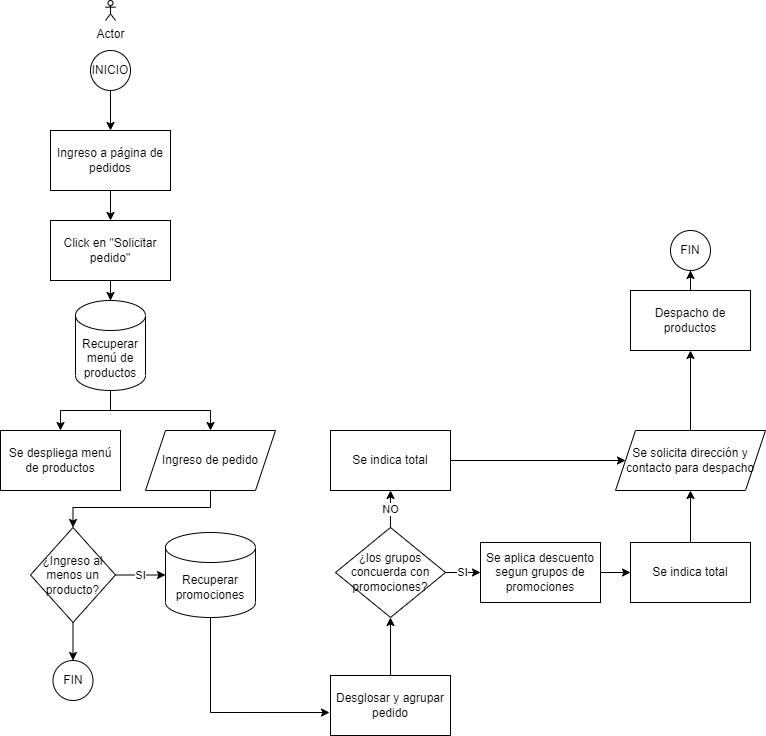

The diagram above was exported from draw.io. Its source (the exported page's mxGraphModel, read from the mxfile embedded in the PNG):
<mxGraphModel dx="1422" dy="786" grid="1" gridSize="10" guides="1" tooltips="1" connect="1" arrows="1" fold="1" page="1" pageScale="1" pageWidth="827" pageHeight="1169" math="0" shadow="0">
  <root>
    <mxCell id="0" />
    <mxCell id="1" parent="0" />
    <mxCell id="vc6HvPlSP00banIxLYMN-5" style="edgeStyle=orthogonalEdgeStyle;rounded=0;orthogonalLoop=1;jettySize=auto;html=1;exitX=0.5;exitY=1;exitDx=0;exitDy=0;" parent="1" source="vc6HvPlSP00banIxLYMN-2" target="vc6HvPlSP00banIxLYMN-3" edge="1">
      <mxGeometry relative="1" as="geometry" />
    </mxCell>
    <mxCell id="vc6HvPlSP00banIxLYMN-2" value="INICIO" style="ellipse;whiteSpace=wrap;html=1;aspect=fixed;" parent="1" vertex="1">
      <mxGeometry x="100" y="60" width="40" height="40" as="geometry" />
    </mxCell>
    <mxCell id="vc6HvPlSP00banIxLYMN-11" value="" style="edgeStyle=orthogonalEdgeStyle;rounded=0;orthogonalLoop=1;jettySize=auto;html=1;" parent="1" source="vc6HvPlSP00banIxLYMN-3" target="vc6HvPlSP00banIxLYMN-10" edge="1">
      <mxGeometry relative="1" as="geometry" />
    </mxCell>
    <mxCell id="vc6HvPlSP00banIxLYMN-3" value="Ingreso a página de pedidos" style="rounded=0;whiteSpace=wrap;html=1;" parent="1" vertex="1">
      <mxGeometry x="60" y="140" width="120" height="60" as="geometry" />
    </mxCell>
    <mxCell id="vc6HvPlSP00banIxLYMN-4" value="Actor" style="shape=umlActor;verticalLabelPosition=bottom;verticalAlign=top;html=1;outlineConnect=0;" parent="1" vertex="1">
      <mxGeometry x="115" y="10" width="10" height="20" as="geometry" />
    </mxCell>
    <mxCell id="vc6HvPlSP00banIxLYMN-16" style="edgeStyle=orthogonalEdgeStyle;rounded=0;orthogonalLoop=1;jettySize=auto;html=1;exitX=0.5;exitY=1;exitDx=0;exitDy=0;" parent="1" source="vc6HvPlSP00banIxLYMN-10" target="vc6HvPlSP00banIxLYMN-15" edge="1">
      <mxGeometry relative="1" as="geometry" />
    </mxCell>
    <mxCell id="vc6HvPlSP00banIxLYMN-10" value="Click en &quot;Solicitar pedido&quot;" style="rounded=0;whiteSpace=wrap;html=1;" parent="1" vertex="1">
      <mxGeometry x="60" y="230" width="120" height="60" as="geometry" />
    </mxCell>
    <mxCell id="vc6HvPlSP00banIxLYMN-18" value="" style="edgeStyle=orthogonalEdgeStyle;rounded=0;orthogonalLoop=1;jettySize=auto;html=1;" parent="1" source="vc6HvPlSP00banIxLYMN-15" target="vc6HvPlSP00banIxLYMN-17" edge="1">
      <mxGeometry relative="1" as="geometry" />
    </mxCell>
    <mxCell id="vc6HvPlSP00banIxLYMN-19" style="edgeStyle=orthogonalEdgeStyle;rounded=0;orthogonalLoop=1;jettySize=auto;html=1;exitX=0.5;exitY=1;exitDx=0;exitDy=0;exitPerimeter=0;" parent="1" source="vc6HvPlSP00banIxLYMN-15" target="vc6HvPlSP00banIxLYMN-20" edge="1">
      <mxGeometry relative="1" as="geometry">
        <mxPoint x="200" y="430" as="targetPoint" />
      </mxGeometry>
    </mxCell>
    <mxCell id="vc6HvPlSP00banIxLYMN-15" value="Recuperar menú de productos" style="shape=cylinder3;whiteSpace=wrap;html=1;boundedLbl=1;backgroundOutline=1;size=15;" parent="1" vertex="1">
      <mxGeometry x="85" y="310" width="70" height="90" as="geometry" />
    </mxCell>
    <mxCell id="vc6HvPlSP00banIxLYMN-17" value="Se despliega menú de productos" style="whiteSpace=wrap;html=1;" parent="1" vertex="1">
      <mxGeometry x="10" y="440" width="120" height="60" as="geometry" />
    </mxCell>
    <mxCell id="c95wkyRiYWjvhLLBrjW1-2" style="edgeStyle=orthogonalEdgeStyle;rounded=0;orthogonalLoop=1;jettySize=auto;html=1;exitX=0.5;exitY=1;exitDx=0;exitDy=0;entryX=0.5;entryY=0;entryDx=0;entryDy=0;" edge="1" parent="1" source="vc6HvPlSP00banIxLYMN-20" target="c95wkyRiYWjvhLLBrjW1-1">
      <mxGeometry relative="1" as="geometry">
        <mxPoint x="110" y="540" as="targetPoint" />
        <Array as="points">
          <mxPoint x="220" y="517" />
          <mxPoint x="83" y="517" />
        </Array>
      </mxGeometry>
    </mxCell>
    <mxCell id="vc6HvPlSP00banIxLYMN-20" value="Ingreso de pedido" style="shape=parallelogram;perimeter=parallelogramPerimeter;whiteSpace=wrap;html=1;fixedSize=1;" parent="1" vertex="1">
      <mxGeometry x="155" y="440" width="130" height="60" as="geometry" />
    </mxCell>
    <mxCell id="vc6HvPlSP00banIxLYMN-43" style="edgeStyle=orthogonalEdgeStyle;rounded=0;orthogonalLoop=1;jettySize=auto;html=1;exitX=0.5;exitY=1;exitDx=0;exitDy=0;exitPerimeter=0;entryX=-0.008;entryY=0.617;entryDx=0;entryDy=0;entryPerimeter=0;" parent="1" source="vc6HvPlSP00banIxLYMN-24" target="vc6HvPlSP00banIxLYMN-28" edge="1">
      <mxGeometry relative="1" as="geometry">
        <mxPoint x="220" y="660" as="targetPoint" />
      </mxGeometry>
    </mxCell>
    <mxCell id="vc6HvPlSP00banIxLYMN-24" value="Recuperar promociones" style="shape=cylinder3;whiteSpace=wrap;html=1;boundedLbl=1;backgroundOutline=1;size=15;" parent="1" vertex="1">
      <mxGeometry x="175" y="542" width="90" height="85" as="geometry" />
    </mxCell>
    <mxCell id="vc6HvPlSP00banIxLYMN-33" value="" style="edgeStyle=orthogonalEdgeStyle;rounded=0;orthogonalLoop=1;jettySize=auto;html=1;" parent="1" source="vc6HvPlSP00banIxLYMN-28" target="vc6HvPlSP00banIxLYMN-32" edge="1">
      <mxGeometry relative="1" as="geometry" />
    </mxCell>
    <mxCell id="vc6HvPlSP00banIxLYMN-28" value="Desglosar y agrupar pedido" style="whiteSpace=wrap;html=1;" parent="1" vertex="1">
      <mxGeometry x="340" y="685" width="120" height="60" as="geometry" />
    </mxCell>
    <mxCell id="vc6HvPlSP00banIxLYMN-35" value="NO" style="edgeStyle=orthogonalEdgeStyle;rounded=0;orthogonalLoop=1;jettySize=auto;html=1;" parent="1" target="vc6HvPlSP00banIxLYMN-34" edge="1">
      <mxGeometry relative="1" as="geometry">
        <mxPoint x="400" y="537" as="sourcePoint" />
      </mxGeometry>
    </mxCell>
    <mxCell id="vc6HvPlSP00banIxLYMN-37" value="SI" style="edgeStyle=orthogonalEdgeStyle;rounded=0;orthogonalLoop=1;jettySize=auto;html=1;" parent="1" source="vc6HvPlSP00banIxLYMN-32" target="vc6HvPlSP00banIxLYMN-36" edge="1">
      <mxGeometry relative="1" as="geometry" />
    </mxCell>
    <mxCell id="vc6HvPlSP00banIxLYMN-32" value="¿los grupos concuerda con promociones?" style="rhombus;whiteSpace=wrap;html=1;" parent="1" vertex="1">
      <mxGeometry x="345" y="537" width="110" height="90" as="geometry" />
    </mxCell>
    <mxCell id="vc6HvPlSP00banIxLYMN-41" value="" style="edgeStyle=orthogonalEdgeStyle;rounded=0;orthogonalLoop=1;jettySize=auto;html=1;" parent="1" source="vc6HvPlSP00banIxLYMN-34" target="vc6HvPlSP00banIxLYMN-40" edge="1">
      <mxGeometry relative="1" as="geometry" />
    </mxCell>
    <mxCell id="vc6HvPlSP00banIxLYMN-34" value="Se indica total" style="whiteSpace=wrap;html=1;" parent="1" vertex="1">
      <mxGeometry x="340" y="440" width="120" height="60" as="geometry" />
    </mxCell>
    <mxCell id="vc6HvPlSP00banIxLYMN-39" value="" style="edgeStyle=orthogonalEdgeStyle;rounded=0;orthogonalLoop=1;jettySize=auto;html=1;" parent="1" source="vc6HvPlSP00banIxLYMN-36" target="vc6HvPlSP00banIxLYMN-38" edge="1">
      <mxGeometry relative="1" as="geometry" />
    </mxCell>
    <mxCell id="vc6HvPlSP00banIxLYMN-36" value="Se aplica descuento segun grupos de promociones" style="whiteSpace=wrap;html=1;" parent="1" vertex="1">
      <mxGeometry x="490" y="552" width="120" height="60" as="geometry" />
    </mxCell>
    <mxCell id="vc6HvPlSP00banIxLYMN-42" style="edgeStyle=orthogonalEdgeStyle;rounded=0;orthogonalLoop=1;jettySize=auto;html=1;exitX=0.5;exitY=0;exitDx=0;exitDy=0;" parent="1" target="vc6HvPlSP00banIxLYMN-40" edge="1">
      <mxGeometry relative="1" as="geometry">
        <mxPoint x="700" y="552" as="sourcePoint" />
      </mxGeometry>
    </mxCell>
    <mxCell id="vc6HvPlSP00banIxLYMN-38" value="Se indica total" style="whiteSpace=wrap;html=1;" parent="1" vertex="1">
      <mxGeometry x="640" y="552" width="120" height="60" as="geometry" />
    </mxCell>
    <mxCell id="vc6HvPlSP00banIxLYMN-48" value="" style="edgeStyle=orthogonalEdgeStyle;rounded=0;orthogonalLoop=1;jettySize=auto;html=1;" parent="1" source="vc6HvPlSP00banIxLYMN-40" target="vc6HvPlSP00banIxLYMN-47" edge="1">
      <mxGeometry relative="1" as="geometry" />
    </mxCell>
    <mxCell id="vc6HvPlSP00banIxLYMN-40" value="Se solicita dirección y contacto para despacho" style="shape=parallelogram;perimeter=parallelogramPerimeter;whiteSpace=wrap;html=1;fixedSize=1;" parent="1" vertex="1">
      <mxGeometry x="625" y="440" width="150" height="60" as="geometry" />
    </mxCell>
    <mxCell id="vc6HvPlSP00banIxLYMN-54" value="" style="edgeStyle=orthogonalEdgeStyle;rounded=0;orthogonalLoop=1;jettySize=auto;html=1;" parent="1" source="vc6HvPlSP00banIxLYMN-47" target="vc6HvPlSP00banIxLYMN-52" edge="1">
      <mxGeometry relative="1" as="geometry" />
    </mxCell>
    <mxCell id="vc6HvPlSP00banIxLYMN-47" value="Despacho de productos" style="whiteSpace=wrap;html=1;" parent="1" vertex="1">
      <mxGeometry x="640" y="300" width="120" height="60" as="geometry" />
    </mxCell>
    <mxCell id="vc6HvPlSP00banIxLYMN-52" value="FIN" style="ellipse;whiteSpace=wrap;html=1;aspect=fixed;" parent="1" vertex="1">
      <mxGeometry x="680" y="240" width="40" height="40" as="geometry" />
    </mxCell>
    <mxCell id="c95wkyRiYWjvhLLBrjW1-3" value="SI" style="edgeStyle=orthogonalEdgeStyle;rounded=0;orthogonalLoop=1;jettySize=auto;html=1;exitX=1;exitY=0.5;exitDx=0;exitDy=0;entryX=0;entryY=0.5;entryDx=0;entryDy=0;entryPerimeter=0;" edge="1" parent="1" source="c95wkyRiYWjvhLLBrjW1-1" target="vc6HvPlSP00banIxLYMN-24">
      <mxGeometry relative="1" as="geometry" />
    </mxCell>
    <mxCell id="c95wkyRiYWjvhLLBrjW1-8" style="edgeStyle=orthogonalEdgeStyle;rounded=0;orthogonalLoop=1;jettySize=auto;html=1;exitX=0.5;exitY=1;exitDx=0;exitDy=0;entryX=0.5;entryY=0;entryDx=0;entryDy=0;" edge="1" parent="1" source="c95wkyRiYWjvhLLBrjW1-1" target="c95wkyRiYWjvhLLBrjW1-6">
      <mxGeometry relative="1" as="geometry" />
    </mxCell>
    <mxCell id="c95wkyRiYWjvhLLBrjW1-1" value="¿Ingreso al menos un producto?" style="rhombus;whiteSpace=wrap;html=1;" vertex="1" parent="1">
      <mxGeometry x="40" y="537" width="85" height="95" as="geometry" />
    </mxCell>
    <mxCell id="c95wkyRiYWjvhLLBrjW1-6" value="FIN" style="ellipse;whiteSpace=wrap;html=1;aspect=fixed;" vertex="1" parent="1">
      <mxGeometry x="62.5" y="670" width="40" height="40" as="geometry" />
    </mxCell>
  </root>
</mxGraphModel>